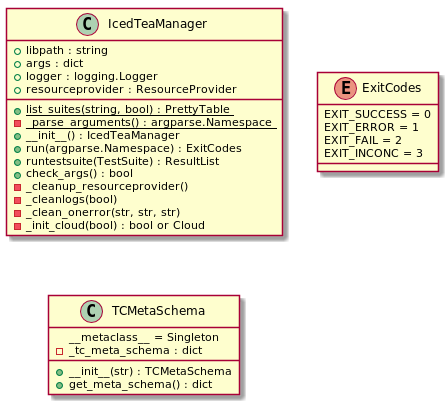

The diagram above was rendered by PlantUML. Its source (embedded in the PNG):
@startuml
class IcedTeaManager {
+ libpath : string
+ args : dict
+ logger : logging.Logger
+ resourceprovider : ResourceProvider

+ {static}list_suites(string, bool) : PrettyTable
- {static}_parse_arguments() : argparse.Namespace
+ __init__() : IcedTeaManager
+ run(argparse.Namespace) : ExitCodes
+ runtestsuite(TestSuite) : ResultList
+ check_args() : bool
- _cleanup_resourceprovider()
- _cleanlogs(bool)
- _clean_onerror(str, str, str)
- _init_cloud(bool) : bool or Cloud

}

enum ExitCodes{
EXIT_SUCCESS = 0
EXIT_ERROR = 1
EXIT_FAIL = 2
EXIT_INCONC = 3
}

class TCMetaSchema{
__metaclass__ = Singleton
- _tc_meta_schema : dict
+ __init__(str) : TCMetaSchema
+ get_meta_schema() : dict
}
@enduml